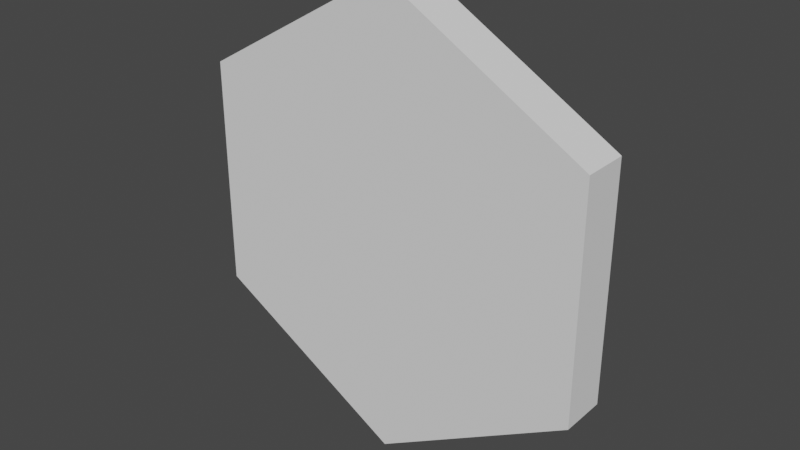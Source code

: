 # Source: hexagon.blend  (saved by Blender 2.90.8; exported with 4.5.12 LTS)
import bpy
from mathutils import Matrix  # noqa: F401  (used for matrix-valued properties, if any)

bpy.ops.wm.read_factory_settings(use_empty=True)
scene = bpy.context.scene
scene.name = 'Scene'

# ---- collections
col_collection = bpy.data.collections.new('Collection'); scene.collection.children.link(col_collection)

# ---- world
world_world = bpy.data.worlds.new('World'); scene.world = world_world
world_world.use_nodes = True; world_world.node_tree.nodes.clear()
_N = world_world.node_tree.nodes; _L = world_world.node_tree.links
n0 = _N.new('ShaderNodeOutputWorld'); n0.name = 'World Output'; n0.location = (300, 300)
n1 = _N.new('ShaderNodeBackground'); n1.name = 'Background'; n1.location = (10, 300)
n1.inputs[0].default_value = (0.05088, 0.05088, 0.05088, 1.0)
_L.new(n1.outputs[0], n0.inputs[0])
n0.is_active_output = True
world_world.color = (0.05088, 0.05088, 0.05088)
world_world.use_sun_shadow = False
world_world.sun_shadow_jitter_overblur = 0.0

# ---- meshes
me_cylinder = bpy.data.meshes.new('Cylinder')
me_cylinder.from_pydata([(0.0, 0.0, 0.0), (0.0, 0.0, 2.0), (0.866, -0.5, 0.0), (0.866, -0.5, 2.0), (0.866, -1.5, 0.0), (0.866, -1.5, 2.0), (-8.742e-08, -2.0, 0.0), (-8.742e-08, -2.0, 2.0), (-0.866, -1.5, 0.0), (-0.866, -1.5, 2.0), (-0.866, -0.5, 0.0), (-0.866, -0.5, 2.0)], [], [(0, 1, 3, 2), (2, 3, 5, 4), (4, 5, 7, 6), (6, 7, 9, 8), (3, 1, 11, 9, 7, 5), (8, 9, 11, 10), (10, 11, 1, 0), (0, 2, 4, 6, 8, 10)])
_uv = me_cylinder.uv_layers.new(name='UVMap')
_uv.uv.foreach_set('vector', [1.0, 0.5, 1.0, 1.0, 0.8333, 1.0, 0.8333, 0.5, 0.8333, 0.5, 0.8333, 1.0, 0.6667, 1.0, 0.6667, 0.5, 0.6667, 0.5, 0.6667, 1.0, 0.5, 1.0, 0.5, 0.5, 0.5, 0.5, 0.5, 1.0, 0.3333, 1.0, 0.3333, 0.5, 0.4578, 0.37, 0.25, 0.49, 0.04215, 0.37, 0.04215, 0.13, 0.25, 0.01, 0.4578, 0.13, 0.3333, 0.5, 0.3333, 1.0, 0.1667, 1.0, 0.1667, 0.5, 0.1667, 0.5, 0.1667, 1.0, -8.941e-08, 1.0, -8.941e-08, 0.5, 0.75, 0.49, 0.9578, 0.37, 0.9578, 0.13, 0.75, 0.01, 0.5422, 0.13, 0.5422, 0.37])
me_cylinder.use_remesh_fix_poles = True
me_cylinder.use_remesh_preserve_attributes = False
me_cylinder.use_mirror_vertex_groups = False
me_cylinder.update()

# ---- objects
ob_cylinder = bpy.data.objects.new('Cylinder', me_cylinder)

# ---- transforms, parenting, visibility, modifiers, constraints
ob_cylinder.location = (0.0, 1.0, 0.1)
ob_cylinder.rotation_euler = (-1.571, 0.0, 0.0)
ob_cylinder.scale = (1.0, 1.0, -0.1)
ob_cylinder.lineart.crease_threshold = 0.0

# ---- collection membership
col_collection.objects.link(ob_cylinder)

# ---- scene / render settings (as saved in the file)
scene.frame_start = 1; scene.frame_end = 250; scene.frame_set(1)
scene.render.engine = 'BLENDER_EEVEE_NEXT'
scene.cycles.use_denoising = False
scene.cycles.samples = 128
scene.cycles.sampling_pattern = 'TABULATED_SOBOL'
scene.cycles.use_adaptive_sampling = False
scene.cycles.use_light_tree = False
scene.view_settings.view_transform = 'Filmic'
bpy.context.view_layer.update()

# ---- added for rendering (the .blend has no active camera and no usable light): camera, sun
cam_auto = bpy.data.cameras.new('AutoCamera')
cam_auto.lens = 50.0
cam_auto.sensor_width = 36.0
cam_auto.clip_end = 1000.0
ob_auto_camera = bpy.data.objects.new('AutoCamera', cam_auto)
scene.collection.objects.link(ob_auto_camera)
ob_auto_camera.location = (2.4549, -2.04588, 3.06392)
ob_auto_camera.rotation_euler = (1.09748, -7.21219e-08, 0.694738)
scene.camera = ob_auto_camera
light_auto_sun = bpy.data.lights.new('AutoSun', 'SUN')
light_auto_sun.energy = 3.0
light_auto_sun.angle = 0.0523599
ob_auto_sun = bpy.data.objects.new('AutoSun', light_auto_sun)
scene.collection.objects.link(ob_auto_sun)
ob_auto_sun.rotation_euler = (0.872665, 0.174533, 0.523599)
bpy.context.view_layer.update()
